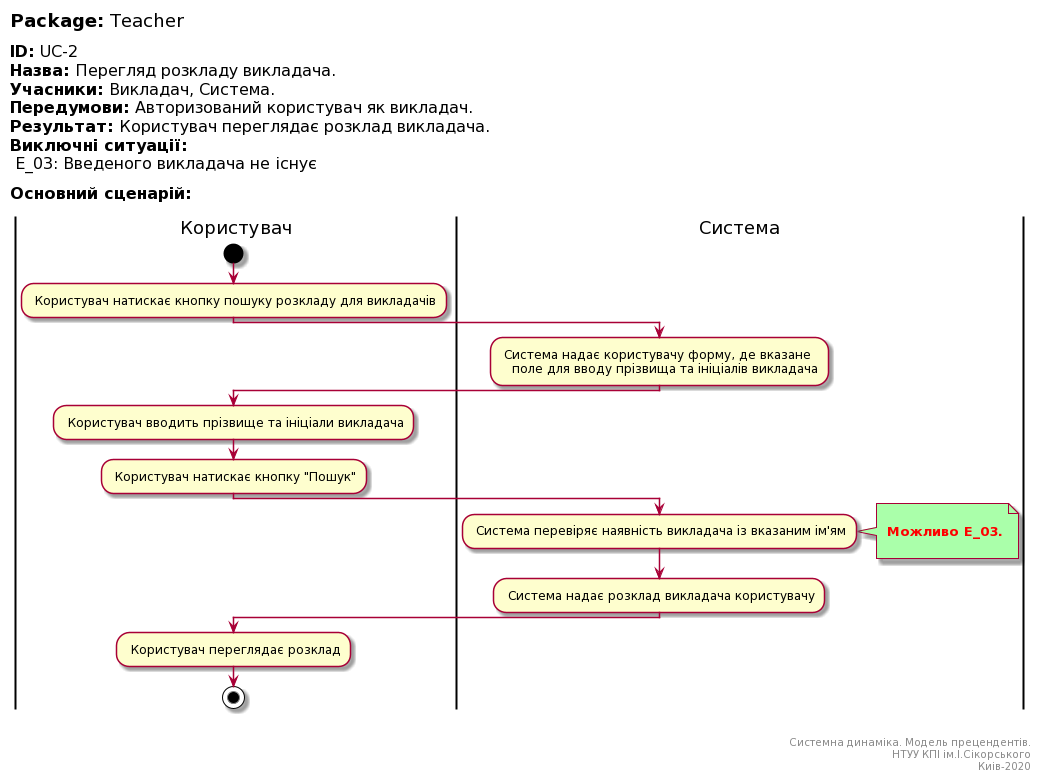

The diagram above was rendered by PlantUML. Its source (embedded in the PNG):
@startuml
left header
<font color=000 size=18><b>Package:</b> Teacher

<font color=000 size=16><b>ID:</b> UC-2
<font color=000 size=16><b>Назва:</b> Перегляд розкладу викладача.
<font color=000 size=16><b>Учасники:</b> Викладач, Система.
<font color=000 size=16><b>Передумови:</b> Авторизований користувач як викладач.
<font color=000 size=16><b>Результат:</b> Користувач переглядає розклад викладача.
<font color=000 size=16><b>Виключні ситуації:</b>
<font color=000 size=16> E_03: Введеного викладача не існує

<font color=000 size=16><b>Основний сценарій:</b>

end header

|Користувач|
start
: Користувач натискає кнопку пошуку розкладу для викладачів;

|Система|
: Система надає користувачу форму, де вказане
   поле для вводу прізвища та ініціалів викладача;

|Користувач|
: Користувач вводить прізвище та ініціали викладача;   

: Користувач натискає кнопку "Пошук";

|Система|
: Система перевіряє наявність викладача із вказаним ім'ям;
note right #aaffaa

<font color=red><b> Можливо E_03.

end note

: Система надає розклад викладача користувачу;

|Користувач|

: Користувач переглядає розклад;

stop;

right footer


Системна динаміка. Модель прецендентів.
НТУУ КПІ ім.І.Сікорського
Киів-2020
end footer
@enduml